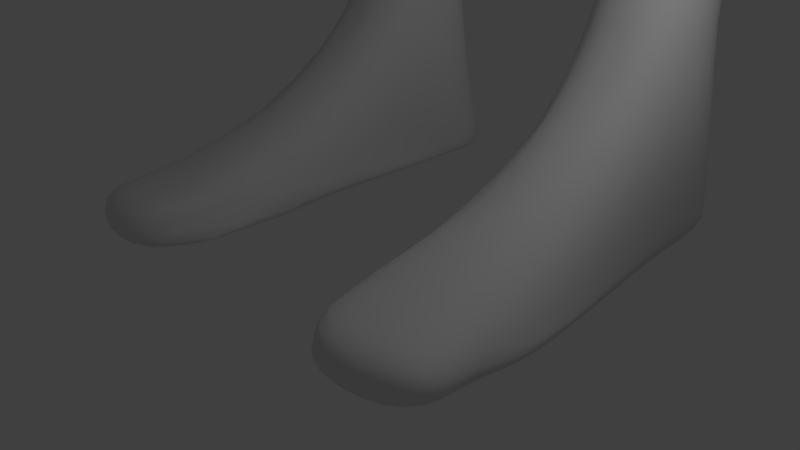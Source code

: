 # Source: Men_Boned.blend  (saved by Blender 2.78.0; exported with 4.5.12 LTS)
import bpy
from mathutils import Matrix  # noqa: F401  (used for matrix-valued properties, if any)

bpy.ops.wm.read_factory_settings(use_empty=True)
scene = bpy.context.scene
scene.name = 'Scene'

# ---- collections
col_collection_1 = bpy.data.collections.new('Collection 1'); scene.collection.children.link(col_collection_1)

# ---- materials (node trees are filled in below, after node groups)
mat_material = bpy.data.materials.new('Material')
mat_material.alpha_threshold = 0.0
mat_material.use_transparent_shadow = False
mat_material.roughness = 0.5
mat_material.line_color = (0.0, 0.0, 0.0, 1.0)

# ---- material node trees

# ---- world
world_world = bpy.data.worlds.new('World'); scene.world = world_world
world_world.color = (0.05088, 0.05088, 0.05088)
world_world.use_sun_shadow = False
world_world.sun_shadow_jitter_overblur = 0.0
world_world.cycles.sampling_method = 'MANUAL'

# ---- cameras
cam_camera = bpy.data.cameras.new('Camera')
cam_camera.clip_end = 100.0
cam_camera.lens = 35.0
cam_camera.sensor_width = 32.0
cam_camera.sensor_height = 18.0
cam_camera.ortho_scale = 7.314
cam_camera.dof.focus_distance = 0.0
cam_camera.dof.aperture_fstop = 128.0

# ---- lights
light_lamp = bpy.data.lights.new('Lamp', 'POINT')
light_lamp.transmission_factor = 0.0
light_lamp.cutoff_distance = 30.0
light_lamp.energy = 100.0
light_lamp.shadow_buffer_clip_start = 1.001
light_lamp.shadow_soft_size = 0.1
light_lamp.shadow_maximum_resolution = 0.006
light_lamp.use_absolute_resolution = True

# ---- meshes
me_cube = bpy.data.meshes.new('Cube')
me_cube.from_pydata([(1.0, 1.087, -1.0), (1.0, -1.0, -2.147), (0.9563, 2.934, -3.827), (-4.101e-08, 2.784, -3.728), (1.0, 1.0, 1.0), (1.0, -1.0, 1.0), (-2.918e-08, 2.796, -5.996), (1.167, 0.5106, -1.188), (1.225, -0.1259, -1.529), (1.167, -0.5246, -1.939), (0.5246, 1.29, -1.167), (-5.527e-09, 0.6654, -1.225), (0.0, -1.248, -4.022), (1.167, 1.167, -0.5246), (1.225, 1.225, 0.0), (1.167, 1.167, 0.5246), (0.5246, -1.167, -2.57), (-5.527e-09, -1.224, -2.629), (1.167, -1.167, -1.296), (1.225, -1.225, -0.3045), (1.167, -1.167, 0.5043), (2.523, 2.72, -4.053), (3.097, 1.637, -3.667), (-4.101e-08, 2.784, -3.728), (0.9077, 2.834, -3.719), (2.556, 1.689, -3.575), (1.954, 2.278, -3.644), (1.419, -0.08713, -3.319), (3.97, 2.802, -7.638), (1.167, 0.5246, 1.167), (1.225, -7.153e-07, 1.225), (1.167, -0.5246, 1.167), (0.5246, 1.167, 1.167), (-5.527e-09, 1.225, 1.225), (1.04, 1.942, -2.79), (0.5246, -1.167, 1.167), (-5.527e-09, -1.225, 1.225), (-1.144e-08, 1.703, -3.014), (0.2997, 2.281, -2.957), (0.492, -0.3213, -3.78), (1.322, 0.9775, -2.977), (0.6247, 1.463, 0.6725), (-5.527e-09, 1.566, 0.724), (1.218, -0.1051, -2.549), (0.6628, 1.6, 0.0), (-5.527e-09, 1.732, -2.215e-18), (1.139, 0.7591, -2.207), (0.6247, 1.463, -0.6725), (-5.527e-09, 1.566, -0.724), (4.772, 3.486, -7.13), (0.9107, 1.542, -2.02), (0.4359, -0.112, -3.199), (1.639, 2.176, -3.453), (2.325, 1.323, -3.501), (2.534, 0.08513, -3.502), (0.7278, 2.745, -3.55), (-3.509e-08, 2.784, -3.728), (0.8875, 1.774, -15.13), (0.677, -1.133, -4.346), (0.6247, -1.463, -1.771), (-5.527e-09, -1.566, -1.804), (-5.527e-09, -0.1247, -2.07), (0.6628, -1.6, -0.4089), (-5.527e-09, -1.732, -0.3383), (0.5777, -0.1259, -2.009), (0.6247, -1.463, 0.6651), (-5.527e-09, -1.566, 0.724), (3.867e-10, 1.218, -2.244), (1.463, 0.6247, -0.6725), (1.566, 0.0, -0.8268), (1.463, -0.6247, -1.143), (1.6, 0.6628, 0.0), (1.732, -4.768e-07, 0.0), (1.6, -0.6628, -0.08029), (1.463, 0.6247, 0.6725), (1.566, -4.768e-07, 0.724), (1.463, -0.6247, 0.6725), (0.6725, 0.6247, 1.463), (0.724, -4.768e-07, 1.566), (0.6725, -0.6247, 1.463), (-5.527e-09, 0.6628, 1.6), (-5.527e-09, -2.384e-07, 1.732), (-5.527e-09, -0.6628, 1.6), (0.3236, 1.818, -2.187), (-5.527e-09, 0.6654, -1.225), (0.5246, 1.29, -1.167), (0.0, -1.248, -4.022), (0.0, -1.248, -4.022), (1.225, -0.1259, -1.529), (0.5777, -0.1259, -2.009), (-5.527e-09, -0.1247, -2.07), (1.167, 0.5106, -1.188), (0.6247, -0.6725, -2.562), (-5.527e-09, -0.7239, -2.646), (1.0, 1.087, -1.0), (2.806, 1.759, -3.625), (2.167, 2.411, -3.781), (3.127, 0.4445, -4.023), (0.8631, 3.23, -4.099), (-4.101e-08, 2.784, -3.728), (3.867e-10, 1.336, -8.199), (-5.527e-09, 0.1382, -14.76), (4.504, 0.746, -7.491), (5.431, 0.5801, -6.969), (3.867e-10, 1.79, -12.18), (0.4528, 3.416, -6.035), (0.8609, -1.599, -6.018), (-5.527e-09, -1.515, -5.926), (3.647, 0.6826, -5.568), (3.564, 1.675, -6.028), (2.978, 2.631, -5.888), (-5.527e-09, 1.083, -14.76), (0.4798, 1.899, -8.199), (0.1184, -0.3271, -4.095), (2.543, 0.1791, -8.799), (2.682, 0.9272, -8.208), (2.184, 1.96, -8.199), (2.528, 0.9909, -12.23), (0.6516, 1.969, -11.83), (0.9665, -1.227, -12.46), (-5.527e-09, -1.433, -12.42), (2.367, 0.06575, -11.69), (2.487, 0.9413, -11.62), (2.021, 1.726, -11.66), (0.205, 0.1466, -14.79), (0.2122, 1.018, -14.79), (0.1801, -1.361, -14.78), (-1.735e-08, -1.361, -14.76), (2.459, 0.161, -12.23), (0.8762, -1.471, -13.35), (-1.144e-08, 1.896, -15.11), (-1.144e-08, -1.471, -13.35), (2.11, 1.9, -12.37), (2.859, 0.9941, -13.15), (3.005, 0.1376, -12.75), (2.597, 1.922, -14.31), (1.877, 2.335, -15.59), (0.5522, 0.1113, -15.59), (0.871, 1.591, -15.59), (1.108, -1.237, -15.59), (2.213, -1.664, -15.59), (3.539, 0.5606, -15.59), (3.22, -0.9194, -15.59), (2.955, 1.878, -15.65), (1.921, 1.976, -20.43), (0.9378, 0.5332, -20.43), (1.174, 1.493, -20.43), (1.35, -0.3413, -20.43), (2.17, -0.6182, -20.43), (3.153, 0.8246, -20.43), (2.917, -0.1352, -20.43), (2.741, 1.699, -20.43), (1.919, 2.426, -22.37), (0.9161, 0.8418, -22.37), (1.157, 1.896, -22.37), (1.337, -0.1183, -22.37), (2.172, -0.4223, -22.37), (3.175, 1.162, -22.37), (2.934, 0.1079, -22.37), (2.754, 2.122, -22.37), (1.868, 2.841, -24.21), (0.4655, 1.103, -24.21), (0.8028, 2.259, -24.21), (1.054, 0.04987, -24.21), (2.223, -0.2836, -24.21), (3.625, 1.454, -24.21), (3.288, 0.298, -24.21), (3.037, 2.507, -24.21), (1.868, 2.841, -24.21), (0.4655, 1.103, -24.21), (0.8028, 2.259, -24.21), (1.054, 0.04987, -24.21), (2.223, -0.2836, -24.21), (3.625, 1.454, -24.21), (3.288, 0.298, -24.21), (3.037, 2.507, -24.21), (1.992, 1.574, -27.87), (1.536, 1.009, -27.87), (1.645, 1.385, -27.87), (1.727, 0.6661, -27.87), (2.107, 0.5576, -27.87), (2.564, 1.123, -27.87), (2.454, 0.7468, -27.87), (2.372, 1.466, -27.87), (1.905, 1.55, -29.56), (1.082, 0.3412, -29.76), (1.182, 1.14, -29.59), (1.351, -0.3791, -29.76), (2.294, -0.5988, -29.79), (3.117, 0.6095, -29.66), (2.895, -0.1893, -29.73), (2.707, 1.33, -29.59), (-5.527e-09, 1.95, -7.684), (0.4798, 2.52, -7.642), (2.78, 2.195, -7.648), (3.217, 1.264, -7.617), (2.395, -0.7445, -8.789), (-5.527e-09, -1.859, -5.215), (1.231, -1.451, -8.132), (2.182, 1.957, -10.48), (6.3e-09, 1.336, -10.26), (0.4987, 1.893, -10.47), (2.664, 0.9592, -10.48), (2.092, -0.514, -10.48), (-1.144e-08, -1.576, -10.87), (1.008, -1.187, -11.17), (4.729, 2.877, -4.867), (4.25, 3.134, -3.1), (4.561, 2.075, -2.801), (4.746, 0.9997, -2.938), (5.354, 2.069, -4.973), (5.188, 1.005, -4.631), (9.011, 2.664, -13.9), (4.2, 0.8439, -5.089), (3.86, 2.946, -5.223), (3.565, 1.871, -3.304), (2.897, 2.907, -3.599), (3.638, 0.8803, -3.594), (5.346, 2.063, -4.987), (3.564, 1.675, -6.024), (3.647, 0.6826, -5.568), (3.411, 2.444, -5.702), (5.188, 1.005, -4.631), (4.685, 2.75, -4.975), (4.2, 0.8439, -5.089), (3.876, 2.901, -5.254), (5.292, 2.07, -5.013), (3.225, 1.565, -5.758), (3.635, 0.9105, -5.499), (3.459, 2.365, -5.692), (4.996, 1.117, -4.955), (4.684, 2.712, -5.107), (4.278, 0.7886, -5.179), (3.916, 2.887, -5.34), (9.248, 1.646, -13.87), (5.438, 2.152, -4.794), (3.225, 1.565, -5.759), (3.635, 0.9105, -5.499), (3.592, 2.427, -6.068), (4.996, 1.117, -4.955), (4.9, 2.818, -5.368), (4.278, 0.7886, -5.179), (4.057, 2.949, -5.605), (6.977, 2.365, -8.002), (5.006, 2.083, -9.152), (5.584, 1.893, -8.934), (5.068, 2.425, -9.025), (6.813, 1.963, -8.198), (6.477, 2.667, -8.215), (6.219, 1.618, -9.235), (5.686, 2.883, -8.628), (6.978, 2.444, -8.466), (5.397, 2.021, -9.375), (5.837, 1.536, -9.126), (5.408, 2.726, -9.306), (6.78, 1.765, -8.608), (6.598, 3.05, -8.616), (6.294, 1.468, -8.851), (5.928, 3.17, -8.974), (7.83, 2.583, -9.003), (5.362, 1.908, -10.43), (5.98, 1.043, -10.11), (5.47, 3.01, -10.27), (7.684, 1.491, -9.164), (7.217, 3.489, -9.255), (6.88, 0.8823, -9.585), (6.24, 3.666, -9.778), (8.372, 2.628, -11.68), (7.339, 2.345, -12.28), (7.595, 1.966, -12.17), (7.385, 2.807, -12.21), (8.326, 2.167, -11.75), (8.115, 3.007, -11.79), (8.004, 1.892, -11.96), (7.707, 3.081, -12.01), (8.497, 2.651, -11.91), (7.465, 2.367, -12.51), (7.721, 1.989, -12.4), (7.511, 2.829, -12.44), (8.451, 2.189, -11.98), (8.241, 3.029, -12.01), (8.13, 1.915, -12.18), (7.833, 3.103, -12.23), (8.803, 2.71, -12.37), (7.931, 2.407, -13.16), (7.971, 2.001, -12.89), (7.746, 2.901, -12.93), (8.592, 2.216, -12.44), (8.529, 3.116, -12.48), (8.409, 1.922, -12.66), (8.091, 3.195, -12.71), (9.424, 2.768, -13.67), (8.38, 2.526, -13.18), (8.656, 2.12, -13.53), (8.429, 3.02, -13.57), (9.413, 2.264, -13.72), (9.131, 3.286, -13.77), (9.162, 2.179, -13.87), (8.792, 3.23, -13.97), (8.824, 1.474, -13.17), (8.386, 1.553, -13.41), (8.781, 1.623, -13.51), (8.848, 1.768, -12.95), (9.355, 1.872, -13.7), (8.245, 3.784, -13.27), (8.683, 3.705, -13.03), (7.901, 3.491, -13.49), (8.293, 3.56, -13.59), (8.681, 3.779, -13.97), (9.025, 3.717, -13.79), (8.983, 2.749, -13.91), (8.836, 3.126, -13.95), (9.174, 3.182, -13.76), (9.399, 2.854, -13.67), (9.142, 2.281, -13.87), (9.011, 2.664, -13.9), (9.424, 2.768, -13.67), (9.396, 2.367, -13.72), (9.162, 2.179, -13.87), (9.413, 2.264, -13.72), (9.355, 1.872, -13.7), (9.248, 1.646, -13.87), (9.131, 3.286, -13.77), (8.792, 3.23, -13.97), (8.681, 3.779, -13.97), (9.025, 3.717, -13.79), (8.901, 3.133, -14.05), (9.059, 2.765, -13.99), (9.199, 3.186, -13.88), (9.421, 2.857, -13.79), (9.085, 2.676, -13.99), (9.213, 2.294, -13.96), (9.449, 2.768, -13.78), (9.435, 2.37, -13.83), (9.454, 2.259, -13.83), (9.232, 2.184, -13.96), (9.482, 1.892, -13.81), (9.311, 1.686, -13.96), (8.842, 3.246, -14.07), (9.141, 3.296, -13.9), (8.727, 3.767, -14.08), (9.046, 3.71, -13.91), (9.648, 3.31, -15.45), (9.807, 2.932, -15.46), (10.01, 3.371, -15.24), (10.26, 3.047, -15.2), (9.834, 2.8, -15.44), (9.962, 2.424, -15.39), (10.29, 2.915, -15.18), (10.23, 2.496, -15.19), (10.18, 2.379, -15.01), (9.908, 2.28, -15.19), (10.29, 2.044, -14.93), (9.973, 1.755, -15.16), (9.461, 3.331, -15.16), (9.824, 3.392, -14.94), (9.319, 3.882, -15.1), (9.678, 3.817, -14.91), (2.92, 3.139, -5.497), (1.026, -2.028, -6.015), (0.603, 3.807, -5.683), (-5.527e-09, -1.759, -5.329), (9.649, 1.683, -14.22), (9.587, 1.678, -14.1), (9.863, 1.913, -13.93), (9.931, 1.923, -14.04), (9.777, 2.316, -13.97), (9.845, 2.332, -14.09), (9.509, 2.225, -14.13), (9.569, 2.238, -14.25), (9.881, 1.727, -14.64), (9.813, 1.716, -14.52), (10.09, 1.956, -14.34), (10.17, 1.975, -14.45), (10.03, 2.368, -14.42), (10.1, 2.375, -14.53), (9.75, 2.274, -14.58), (9.82, 2.281, -14.7), (9.482, 2.723, -14.34), (9.419, 2.712, -14.22), (9.545, 2.331, -14.18), (9.607, 2.342, -14.3), (9.781, 2.411, -14.04), (9.848, 2.423, -14.16), (9.808, 2.811, -14.0), (9.877, 2.823, -14.11), (9.731, 2.764, -14.82), (9.669, 2.754, -14.7), (9.792, 2.373, -14.65), (9.854, 2.384, -14.77), (10.05, 2.459, -14.5), (10.11, 2.469, -14.62), (10.09, 2.86, -14.46), (10.15, 2.872, -14.58), (9.461, 2.834, -14.37), (9.4, 2.819, -14.25), (9.788, 2.918, -14.02), (9.857, 2.934, -14.14), (9.554, 3.244, -14.09), (9.622, 3.261, -14.21), (9.238, 3.189, -14.27), (9.3, 3.205, -14.39), (9.68, 2.884, -14.79), (9.618, 2.871, -14.67), (10.03, 2.976, -14.44), (10.1, 2.991, -14.55), (9.787, 3.301, -14.49), (9.855, 3.316, -14.6), (9.452, 3.243, -14.68), (9.516, 3.258, -14.8), (9.475, 3.33, -14.05), (9.403, 3.319, -13.94), (9.296, 3.735, -13.94), (9.367, 3.748, -14.05), (8.968, 3.794, -14.11), (9.036, 3.807, -14.23), (9.089, 3.266, -14.12), (9.156, 3.277, -14.23), (9.713, 3.366, -14.42), (9.639, 3.356, -14.31), (9.517, 3.775, -14.29), (9.589, 3.787, -14.4), (9.176, 3.836, -14.47), (9.244, 3.849, -14.59), (9.305, 3.299, -14.5), (9.372, 3.308, -14.62), (8.936, 0.5603, -13.14), (8.505, 0.5758, -12.7), (8.498, 0.6395, -13.38), (8.075, 0.6482, -12.92), (8.12, 1.044, -12.83), (8.112, 1.171, -12.83), (8.528, 1.161, -13.29), (8.543, 1.036, -13.28), (8.55, 0.972, -12.61), (8.543, 1.099, -12.6), (8.966, 1.082, -13.05), (8.981, 0.9565, -13.05), (3.669, 0.2726, -5.637), (-3.509e-08, 3.233, -5.666), (4.918, 3.431, -4.48), (5.588, 2.188, -4.569), (5.547, 0.7354, -4.262), (3.74, 3.3, -5.047), (2.88, 0.378, -4.901), (3.028, 1.982, -18.09), (1.868, 2.397, -18.1), (0.8214, 1.679, -18.09), (0.5042, 0.3049, -18.1), (1.064, -0.9551, -18.12), (2.223, -1.368, -18.13), (3.268, -0.6537, -18.11), (3.587, 0.7194, -18.1), (1.328, -3.335, -30.91), (2.115, -3.574, -30.87), (2.948, -3.133, -30.96), (0.8272, -3.636, -31.43), (2.185, -3.662, -31.56), (3.125, -3.313, -31.51), (0.9485, -2.767, -31.51), (2.185, -2.993, -31.56), (3.262, -2.636, -31.54), (1.233, 1.804, -31.54), (2.034, 1.804, -31.57), (2.758, 1.804, -31.54), (2.835, 0.7258, -31.54), (2.112, 0.521, -31.57), (1.31, 0.6309, -31.54), (2.848, -0.0184, -31.54), (2.125, -0.1576, -31.57), (1.233, -0.02794, -31.54), (2.171, -4.504, -30.89), (1.315, -4.24, -30.81), (3.173, -4.098, -30.87), (2.189, -4.518, -31.57), (1.253, -4.285, -31.42), (3.211, -4.108, -31.54), (0.8171, -2.119, -5.291), (2.921, 3.226, -5.285), (-4.101e-08, 3.362, -5.454), (4.899, 3.522, -4.283), (2.914, 0.3068, -4.682), (5.612, 2.218, -4.281), (3.48, 0.1248, -5.172), (2.889, 3.4, -4.865), (0.6389, 3.922, -5.46), (3.856, 1.652, -7.812), (5.56, 0.6822, -4.05), (2.745, 1.84, -21.08), (2.75, 1.981, -21.73), (1.919, 2.191, -21.73), (1.92, 2.125, -21.61), (1.169, 1.627, -21.08), (1.163, 1.761, -21.73), (0.9233, 0.739, -21.73), (0.9305, 0.6361, -21.08), (1.408, -0.5591, -21.82), (1.413, -0.5905, -21.18), (2.239, -0.8541, -21.82), (2.238, -0.8764, -21.18), (2.989, -0.4206, -21.17), (2.995, -0.3396, -21.82), (3.167, 1.049, -21.73), (3.16, 0.937, -21.08), (0.789, 2.575, -14.76), (0.4934, 2.666, -12.3), (0.1454, 2.761, -12.3), (0.1454, 2.663, -14.76), (2.193, 2.704, -14.31), (1.726, 2.702, -12.32), (0.1982, -1.913, -5.393), (-5.527e-09, 0.0476, -4.028), (0.8961, -1.414, -9.528), (3.867e-10, -1.866, -5.289), (1.008, -1.245, -10.51), (2.395, -0.7463, -8.789), (1.231, -1.451, -8.132), (1.731, -0.8503, -10.33), (-5.527e-09, -1.747, -9.212), (3.867e-10, 0.1001, -3.87), (0.184, -0.1978, -3.928), (3.867e-10, 0.1329, -3.615), (0.04155, -0.7349, -4.502), (0.1577, 0.01994, -3.625), (-5.527e-09, 0.1685, -2.11), (3.867e-10, 0.0476, -4.028), (0.1301, 0.1125, -2.049), (-5.527e-09, -1.862, -5.305), (-5.527e-09, -1.816, -5.294), (0.1966, -1.798, -5.57), (5.776, 3.312, -6.598), (6.254, 1.17, -6.522), (6.529, 2.385, -6.278), (0.968, -1.484, -13.53), (3.068, 0.07098, -12.99), (2.634, 1.801, -14.67), (0.9555, 1.812, -15.18), (0.2438, -1.352, -14.85), (3.044, 0.9058, -13.74), (0.2288, 0.1442, -14.85), (0.2574, 1.057, -14.85), (2.751, 1.745, -31.3), (2.018, 1.772, -31.32), (1.227, 1.721, -31.3), (3.143, -2.863, -31.39), (1.267, 0.595, -31.31), (1.635, -0.07145, -31.35), (2.87, 0.7114, -31.31), (2.855, -0.03454, -31.32), (-1.735e-08, -1.361, -14.76), (-1.144e-08, -1.471, -13.35)], [(12, 86), (87, 12)], [(360, 358, 110, 105), (439, 360, 105, 6), (76, 31, 5, 20), (193, 194, 116, 112), (114, 196, 515, 512), (192, 193, 112, 100), (194, 195, 115, 116), (3, 2, 98, 99), (239, 241, 103, 531), (4, 15, 41, 32), (32, 41, 42, 33), (438, 359, 106, 108), (15, 14, 44, 41), (41, 44, 45, 42), (359, 361, 107, 106), (14, 13, 47, 44), (44, 47, 48, 45), (108, 109, 219, 220), (13, 0, 10, 47), (47, 10, 11, 48), (110, 214, 225, 221), (24, 26, 96, 2), (2, 96, 21, 98), (477, 483, 97, 58), (96, 95, 22, 21), (52, 53, 25, 26), (97, 22, 95, 25, 53, 54, 58), (26, 25, 95, 96), (236, 238, 28, 486), (23, 24, 2, 3), (43, 51, 39, 27), (50, 46, 40, 34), (67, 83, 38, 37), (83, 50, 34, 38), (359, 477, 510, 529), (46, 43, 27, 40), (1, 18, 59, 16), (16, 59, 60, 17), (88, 64, 51, 43), (18, 19, 62, 59), (59, 62, 63, 60), (94, 91, 46, 50), (19, 20, 65, 62), (62, 65, 66, 63), (84, 85, 83, 67), (20, 5, 35, 65), (65, 35, 36, 66), (85, 94, 50, 83), (9, 70, 18, 1), (70, 73, 19, 18), (73, 76, 20, 19), (0, 13, 68, 7), (7, 68, 69, 8), (8, 69, 70, 9), (13, 14, 71, 68), (68, 71, 72, 69), (69, 72, 73, 70), (14, 15, 74, 71), (71, 74, 75, 72), (72, 75, 76, 73), (15, 4, 29, 74), (74, 29, 30, 75), (75, 30, 31, 76), (31, 79, 35, 5), (79, 82, 36, 35), (235, 239, 531, 532), (4, 32, 77, 29), (29, 77, 78, 30), (30, 78, 79, 31), (32, 33, 80, 77), (77, 80, 81, 78), (78, 81, 82, 79), (91, 88, 43, 46), (27, 39, 58, 54), (34, 40, 53, 52), (238, 242, 49, 28), (55, 52, 26, 24), (56, 55, 24, 23), (10, 0, 94, 85), (89, 90, 61, 64), (7, 8, 88, 91), (8, 89, 64, 88), (37, 38, 55, 56), (0, 7, 91, 94), (11, 10, 85, 84), (38, 34, 52, 55), (8, 9, 92, 89), (89, 92, 93, 90), (361, 359, 529, 528), (9, 1, 16, 92), (92, 16, 17, 93), (40, 27, 54, 53), (205, 204, 120, 119), (200, 201, 118, 104), (199, 202, 122, 123), (202, 203, 121, 122), (196, 198, 516, 515), (195, 196, 114, 115), (57, 130, 507, 504), (129, 134, 128, 119), (117, 128, 134, 133), (132, 117, 133, 135), (201, 199, 123, 118), (203, 205, 119, 121), (125, 124, 101, 111), (124, 126, 127, 101), (130, 57, 125, 111), (129, 131, 127, 126), (119, 120, 131, 129), (135, 57, 504, 508), (122, 121, 128, 117), (123, 122, 117, 132), (534, 533, 140, 142), (536, 535, 143, 136), (533, 537, 139, 140), (535, 538, 141, 143), (538, 534, 142, 141), (537, 539, 137, 139), (540, 536, 136, 138), (539, 540, 138, 137), (446, 445, 151, 144), (448, 447, 146, 145), (449, 448, 145, 147), (447, 446, 144, 146), (450, 449, 147, 148), (452, 451, 150, 149), (451, 450, 148, 150), (445, 452, 149, 151), (490, 489, 159, 152), (494, 493, 154, 153), (496, 494, 153, 155), (493, 490, 152, 154), (498, 496, 155, 156), (502, 501, 158, 157), (501, 498, 156, 158), (489, 502, 157, 159), (152, 159, 167, 160), (153, 154, 162, 161), (155, 153, 161, 163), (154, 152, 160, 162), (156, 155, 163, 164), (157, 158, 166, 165), (158, 156, 164, 166), (159, 157, 165, 167), (160, 167, 175, 168), (161, 162, 170, 169), (163, 161, 169, 171), (162, 160, 168, 170), (164, 163, 171, 172), (165, 166, 174, 173), (166, 164, 172, 174), (167, 165, 173, 175), (168, 175, 183, 176), (169, 170, 178, 177), (171, 169, 177, 179), (170, 168, 176, 178), (172, 171, 179, 180), (173, 174, 182, 181), (174, 172, 180, 182), (175, 173, 181, 183), (176, 183, 191, 184), (177, 178, 186, 185), (179, 177, 185, 187), (178, 176, 184, 186), (180, 179, 187, 188), (181, 182, 190, 189), (182, 180, 188, 190), (183, 181, 189, 191), (109, 108, 196, 195), (108, 106, 198, 196), (110, 109, 195, 194), (6, 105, 193, 192), (106, 107, 197, 198), (105, 110, 194, 193), (205, 203, 517, 514), (112, 116, 199, 201), (115, 114, 203, 202), (116, 115, 202, 199), (100, 112, 201, 200), (198, 197, 513, 516), (441, 442, 211, 210), (440, 441, 210, 206), (216, 215, 208, 207), (215, 217, 209, 208), (444, 213, 211, 442), (484, 216, 207, 480), (478, 21, 216, 484), (438, 108, 213, 444), (22, 97, 217, 215), (21, 22, 215, 216), (210, 211, 222, 218), (211, 213, 224, 222), (225, 223, 231, 233), (220, 219, 227, 228), (224, 220, 228, 232), (221, 225, 233, 229), (206, 210, 218, 223), (213, 108, 220, 224), (109, 110, 221, 219), (214, 206, 223, 225), (233, 231, 240, 242), (228, 227, 236, 237), (232, 228, 237, 241), (229, 233, 242, 238), (219, 221, 229, 227), (218, 222, 230, 226), (222, 224, 232, 230), (223, 218, 226, 231), (49, 530, 248, 250), (102, 486, 244, 245), (103, 102, 245, 249), (28, 49, 250, 246), (227, 229, 238, 236), (226, 230, 239, 235), (230, 232, 241, 239), (231, 226, 235, 240), (250, 248, 256, 258), (245, 244, 252, 253), (249, 245, 253, 257), (246, 250, 258, 254), (486, 28, 246, 244), (532, 531, 247, 243), (531, 103, 249, 247), (530, 532, 243, 248), (258, 256, 264, 266), (253, 252, 260, 261), (257, 253, 261, 265), (254, 258, 266, 262), (244, 246, 254, 252), (243, 247, 255, 251), (247, 249, 257, 255), (248, 243, 251, 256), (266, 264, 272, 274), (261, 260, 268, 269), (265, 261, 269, 273), (262, 266, 274, 270), (252, 254, 262, 260), (251, 255, 263, 259), (255, 257, 265, 263), (256, 251, 259, 264), (274, 272, 280, 282), (269, 268, 276, 277), (273, 269, 277, 281), (270, 274, 282, 278), (260, 262, 270, 268), (259, 263, 271, 267), (263, 265, 273, 271), (264, 259, 267, 272), (282, 280, 288, 290), (277, 276, 284, 285), (281, 277, 285, 289), (278, 282, 290, 286), (268, 270, 278, 276), (267, 271, 279, 275), (271, 273, 281, 279), (272, 267, 275, 280), (298, 294, 307, 308), (285, 284, 292, 293), (293, 297, 234, 301), (288, 296, 309, 305), (276, 278, 286, 284), (275, 279, 287, 283), (279, 281, 289, 287), (280, 275, 283, 288), (402, 409, 342, 343), (386, 393, 348, 346), (293, 292, 212, 297), (292, 294, 298, 212), (284, 286, 294, 292), (283, 287, 295, 291), (434, 430, 429, 427), (288, 283, 291, 296), (299, 300, 301, 234), (302, 299, 234, 303), (295, 287, 302, 303), (285, 293, 301, 300), (418, 425, 354, 355), (287, 289, 299, 302), (304, 305, 309, 308), (306, 304, 308, 307), (286, 290, 304, 306), (294, 286, 306, 307), (290, 288, 305, 304), (370, 377, 351, 353), (314, 315, 330, 331), (298, 311, 310, 212), (296, 312, 311, 298), (291, 313, 312, 296), (212, 310, 313, 291), (312, 313, 329, 328), (212, 315, 314, 297), (291, 316, 315, 212), (295, 317, 316, 291), (297, 314, 317, 295), (323, 324, 340, 338), (295, 319, 318, 297), (303, 320, 319, 295), (234, 321, 320, 303), (297, 318, 321, 234), (321, 318, 335, 337), (298, 323, 322, 296), (308, 324, 323, 298), (309, 325, 324, 308), (296, 322, 325, 309), (320, 321, 337, 336), (311, 312, 328, 326), (322, 323, 338, 339), (317, 314, 331, 333), (319, 320, 336, 334), (310, 311, 326, 327), (325, 322, 339, 341), (316, 317, 333, 332), (318, 319, 334, 335), (324, 325, 341, 340), (313, 310, 327, 329), (315, 316, 332, 330), (355, 354, 356, 357), (351, 350, 352, 353), (347, 346, 348, 349), (343, 342, 344, 345), (377, 375, 350, 351), (425, 423, 356, 354), (409, 407, 344, 342), (330, 332, 384, 379), (393, 391, 349, 348), (339, 338, 416, 411), (327, 326, 400, 395), (423, 421, 357, 356), (375, 373, 352, 350), (407, 405, 345, 344), (391, 389, 347, 349), (362, 369, 376, 371), (373, 370, 353, 352), (369, 367, 374, 376), (365, 362, 371, 372), (336, 337, 363, 364), (335, 334, 366, 368), (334, 336, 364, 366), (367, 365, 372, 374), (378, 385, 392, 387), (389, 386, 346, 347), (385, 383, 390, 392), (381, 378, 387, 388), (331, 330, 379, 380), (332, 333, 382, 384), (333, 331, 380, 382), (383, 381, 388, 390), (394, 401, 408, 403), (405, 402, 343, 345), (401, 399, 406, 408), (397, 394, 403, 404), (329, 327, 395, 396), (326, 328, 398, 400), (328, 329, 396, 398), (399, 397, 404, 406), (410, 417, 424, 419), (421, 418, 355, 357), (417, 415, 422, 424), (413, 410, 419, 420), (341, 339, 411, 412), (338, 340, 414, 416), (340, 341, 412, 414), (415, 413, 420, 422), (285, 300, 432, 431), (299, 289, 435, 436), (437, 434, 427, 426), (369, 362, 363, 368), (367, 369, 368, 366), (365, 367, 366, 364), (362, 365, 364, 363), (377, 370, 371, 376), (375, 377, 376, 374), (373, 375, 374, 372), (370, 373, 372, 371), (385, 378, 379, 384), (383, 385, 384, 382), (381, 383, 382, 380), (378, 381, 380, 379), (393, 386, 387, 392), (391, 393, 392, 390), (389, 391, 390, 388), (386, 389, 388, 387), (401, 394, 395, 400), (399, 401, 400, 398), (397, 399, 398, 396), (394, 397, 396, 395), (409, 402, 403, 408), (407, 409, 408, 406), (405, 407, 406, 404), (402, 405, 404, 403), (417, 410, 411, 416), (415, 417, 416, 414), (413, 415, 414, 412), (410, 413, 412, 411), (425, 418, 419, 424), (423, 425, 424, 422), (421, 423, 422, 420), (418, 421, 420, 419), (337, 335, 368, 363), (289, 285, 431, 435), (483, 438, 444, 481), (300, 299, 436, 432), (429, 428, 426, 427), (433, 437, 426, 428), (431, 432, 433, 430), (435, 431, 430, 434), (437, 433, 432, 436), (436, 435, 434, 437), (430, 433, 428, 429), (110, 358, 443, 214), (214, 443, 440, 206), (481, 444, 442, 487), (480, 482, 441, 440), (482, 487, 442, 441), (58, 39, 520, 522), (483, 477, 359, 438), (479, 485, 360, 439), (485, 478, 358, 360), (143, 141, 452, 445), (142, 140, 450, 451), (141, 142, 451, 452), (140, 139, 449, 450), (138, 136, 446, 447), (139, 137, 448, 449), (137, 138, 447, 448), (136, 143, 445, 446), (188, 187, 453, 454, 455, 190), (456, 457, 474, 475), (458, 457, 460, 461), (457, 456, 459, 460), (465, 466, 463, 464), (466, 467, 462, 463), (541, 464, 463, 542), (542, 463, 462, 543), (469, 470, 467, 466), (468, 469, 466, 465), (461, 460, 469, 468), (460, 459, 470, 469), (458, 461, 544, 455), (543, 462, 467, 545), (545, 467, 470, 546), (547, 465, 464, 541), (548, 468, 465, 547), (548, 190, 455, 544), (473, 471, 474, 476), (471, 472, 475, 474), (455, 454, 471, 473), (457, 458, 476, 474), (458, 455, 473, 476), (454, 453, 472, 471), (98, 21, 478, 485), (99, 98, 485, 479), (240, 235, 532, 530), (241, 237, 102, 103), (208, 209, 487, 482), (207, 208, 482, 480), (217, 481, 487, 209), (97, 483, 481, 217), (358, 478, 484, 443), (443, 484, 480, 440), (151, 149, 503, 488), (488, 503, 502, 489), (150, 148, 499, 500), (500, 499, 498, 501), (149, 150, 500, 503), (503, 500, 501, 502), (148, 147, 497, 499), (499, 497, 496, 498), (146, 144, 491, 492), (492, 491, 490, 493), (147, 145, 495, 497), (497, 495, 494, 496), (145, 146, 492, 495), (495, 492, 493, 494), (144, 151, 488, 491), (491, 488, 489, 490), (505, 509, 508, 504), (506, 505, 504, 507), (118, 132, 509, 505), (130, 104, 506, 507), (104, 118, 505, 506), (132, 135, 508, 509), (204, 205, 514, 518), (203, 114, 512, 517), (520, 519, 525, 522), (523, 521, 519, 520), (526, 524, 521, 523), (510, 527, 528, 529), (113, 511, 527, 510), (39, 51, 523, 520), (51, 64, 526, 523), (64, 61, 524, 526), (522, 510, 477, 58), (237, 236, 486, 102), (242, 240, 530, 49), (124, 125, 540, 539), (125, 57, 536, 540), (126, 124, 539, 537), (133, 134, 534, 538), (135, 133, 538, 535), (129, 126, 537, 533), (57, 135, 535, 536), (134, 129, 533, 534), (468, 548, 544, 461), (190, 548, 547, 189), (189, 547, 541, 191), (185, 545, 546, 187), (186, 543, 545, 185), (184, 542, 543, 186), (191, 541, 542, 184), (512, 515, 516, 513, 518, 514, 517), (119, 128, 121), (123, 132, 118), (127, 131, 550, 549), (456, 475, 472, 453, 187, 546, 470, 459)])
me_cube.polygons.foreach_set('use_smooth', [True] * 515)
me_cube.materials.append(mat_material)
me_cube.use_remesh_preserve_volume = False
me_cube.use_remesh_preserve_attributes = False
me_cube.use_mirror_vertex_groups = False
me_cube.update()
arm_armature = bpy.data.armatures.new('Armature')  # bones are not reproduced

# ---- objects
ob_armature = bpy.data.objects.new('Armature', arm_armature)
ob_cube = bpy.data.objects.new('Cube', me_cube)
ob_lamp = bpy.data.objects.new('Lamp', light_lamp)
ob_camera = bpy.data.objects.new('Camera', cam_camera)

# ---- transforms, parenting, visibility, modifiers, constraints
ob_armature.location = (-0.006368, 2.364, 17.19)
ob_armature.scale = (3.175, 3.175, 3.175)
ob_armature.show_in_front = True
ob_armature.lineart.crease_threshold = 0.0
ob_cube.parent = ob_armature
ob_cube.matrix_parent_inverse = Matrix(((0.315, 0.0, 0.0, 0.002006), (0.0, 0.315, 0.0, -0.7445), (0.0, 0.0, 0.315, -5.397), (0.0, 0.0, 0.0, 1.0)))
ob_cube.location = (-0.07376, 1.979, 31.6)
ob_cube.lock_rotations_4d = False
ob_cube.empty_display_type = 'ARROWS'
ob_cube.lineart.crease_threshold = 0.0
_vg = ob_cube.vertex_groups.new(name='hips')
for _i, _w in zip([57, 101, 104, 111, 117, 118, 119, 120, 121, 122, 123, 124, 125, 126, 127, 128, 129, 130, 131, 132, 133, 134, 135, 136, 137, 138, 139, 140, 199, 200, 201, 202, 203, 204, 205, 504, 505, 506, 507, 508, 509, 514, 517, 533, 534, 535, 536, 537, 538, 539, 540, 549, 550], [0.5045, 0.8373, 0.6775, 0.761, 0.1427, 0.4489, 0.5656, 0.6016, 0.1363, 0.1197, 0.2051, 0.8185, 0.741, 0.4838, 0.5233, 0.1341, 0.5347, 0.7119, 0.6152, 0.3794, 0.08058, 0.08146, 0.1372, 0.05991, 0.1292, 0.1377, 0.07517, 0.02469, 0.06562, 0.04902, 0.07785, 0.04896, 0.0395, 0.1808, 0.1838, 0.5927, 0.6172, 0.6905, 0.6868, 0.3021, 0.3968, 0.06756, 0.03019, 0.215, 0.03246, 0.07543, 0.3304, 0.3451, 0.02608, 0.7308, 0.6349, 0.541, 0.5952]): _vg.add([_i], _w, 'REPLACE')
_vg = ob_cube.vertex_groups.new(name='spine')
for _i, _w in zip([100, 104, 112, 114, 115, 116, 117, 118, 119, 120, 121, 122, 123, 126, 127, 128, 129, 131, 132, 133, 134, 135, 192, 193, 194, 195, 196, 198, 199, 200, 201, 202, 203, 204, 205, 504, 505, 506, 507, 508, 509, 512, 514, 515, 516, 517, 518, 533, 534, 549, 550], [0.1552, 0.2171, 0.1414, 0.2248, 0.1645, 0.1552, 0.2507, 0.4353, 0.2097, 0.2032, 0.5157, 0.5452, 0.5495, 0.002081, 0.007721, 0.2526, 0.06846, 0.08004, 0.2324, 0.08079, 0.1081, 0.0235, 0.05774, 0.0515, 0.05961, 0.06893, 0.1007, 0.05043, 0.6583, 0.7538, 0.7234, 0.6347, 0.6536, 0.6407, 0.6284, 0.02905, 0.1655, 0.1351, 0.03809, 0.05829, 0.1533, 0.2496, 0.5863, 0.1617, 0.07462, 0.4938, 0.194, 0.003052, 0.008401, 0.03015, 0.06983]): _vg.add([_i], _w, 'REPLACE')
_vg = ob_cube.vertex_groups.new(name='chest')
for _i, _w in zip([6, 25, 27, 34, 39, 40, 43, 46, 51, 53, 54, 58, 61, 64, 88, 89, 90, 92, 93, 97, 100, 105, 106, 107, 108, 109, 110, 112, 113, 114, 115, 116, 117, 118, 119, 120, 121, 122, 123, 128, 132, 192, 193, 194, 195, 196, 197, 198, 199, 200, 201, 202, 203, 204, 205, 213, 217, 219, 220, 221, 224, 227, 228, 229, 232, 236, 237, 358, 359, 360, 361, 438, 439, 444, 477, 479, 481, 483, 485, 510, 511, 512, 513, 514, 515, 516, 517, 518, 519, 520, 521, 522, 523, 524, 525, 526, 527, 528, 529], [0.2214, 0.04535, 0.4741, 0.005311, 0.6214, 0.1183, 0.1445, 0.02624, 0.2394, 0.1245, 0.4232, 0.7264, 0.03626, 0.05516, 0.008619, 0.03427, 0.02671, 0.005788, 0.00437, 0.1576, 0.7646, 0.1671, 0.83, 0.8722, 0.201, 0.1969, 0.09205, 0.7535, 0.8382, 0.6771, 0.6675, 0.6791, 0.01566, 0.012, 0.0129, 0.01994, 0.07403, 0.07503, 0.06212, 0.02167, 0.0002064, 0.7116, 0.6692, 0.5749, 0.583, 0.7741, 0.8751, 0.8778, 0.1878, 0.1634, 0.1534, 0.2085, 0.2183, 0.1177, 0.1157, 0.0534, 0.0268, 0.1167, 0.1015, 0.03932, 0.03453, 0.08481, 0.08609, 0.03555, 0.0293, 0.0265, 0.03065, 0.02034, 0.8508, 0.07486, 0.8646, 0.248, 0.09766, 0.09943, 0.8114, 0.04991, 0.09464, 0.244, 0.03327, 0.8411, 0.8379, 0.6888, 0.8881, 0.3097, 0.7701, 0.8666, 0.4274, 0.7628, 0.6031, 0.6725, 0.3228, 0.7942, 0.3118, 0.05339, 0.6799, 0.07041, 0.8434, 0.858, 0.858]): _vg.add([_i], _w, 'REPLACE')
_vg = ob_cube.vertex_groups.new(name='neck')
for _i, _w in zip([0, 1, 2, 3, 4, 7, 8, 9, 10, 11, 12, 13, 14, 15, 16, 17, 18, 19, 22, 23, 24, 25, 26, 27, 29, 30, 32, 33, 34, 37, 38, 39, 40, 41, 42, 43, 44, 45, 46, 47, 48, 50, 51, 52, 53, 54, 55, 56, 58, 59, 60, 61, 62, 63, 64, 67, 68, 69, 70, 71, 72, 73, 74, 75, 76, 77, 80, 83, 84, 85, 86, 87, 88, 89, 90, 91, 92, 93, 94, 95, 96, 97, 98, 99, 107, 113, 197, 359, 361, 477, 483, 510, 511, 519, 520, 521, 522, 523, 524, 525, 526, 527, 528, 529], [0.4918, 0.3363, 0.0683, 0.1339, 0.05683, 0.4918, 0.4298, 0.3385, 0.4572, 0.3458, 1.0, 0.2811, 0.1461, 0.08449, 0.3401, 0.3325, 0.1649, 0.06147, 0.01113, 0.1411, 0.1051, 0.09273, 0.08911, 0.3291, 0.02799, 0.00106, 0.05503, 0.05745, 0.6639, 0.7298, 0.6681, 0.2858, 0.626, 0.09391, 0.1012, 0.6888, 0.1769, 0.1889, 0.8112, 0.3785, 0.3689, 0.8486, 0.6711, 0.2034, 0.1858, 0.1912, 0.1992, 0.2134, 0.1208, 0.1828, 0.1835, 0.6674, 0.05725, 0.0554, 0.6561, 0.9088, 0.2382, 0.1995, 0.1774, 0.1144, 0.08612, 0.06905, 0.06163, 0.03583, 0.01327, 0.01339, 0.01241, 0.8708, 0.8414, 0.7328, 1.0, 1.0, 0.5923, 0.5494, 0.5752, 0.6552, 0.4023, 0.4162, 0.6793, 0.05655, 0.03742, 0.06309, 0.001664, 0.07216, 0.01487, 0.06398, 0.0105, 0.01781, 0.0295, 0.0514, 0.009252, 0.06296, 0.06412, 0.34, 0.2622, 0.6238, 0.117, 0.6284, 0.7802, 0.2575, 0.7792, 0.06184, 0.04302, 0.03559]): _vg.add([_i], _w, 'REPLACE')
_vg = ob_cube.vertex_groups.new(name='head')
for _i, _w in zip([0, 1, 4, 5, 7, 8, 9, 10, 11, 13, 14, 15, 16, 17, 18, 19, 20, 27, 29, 30, 31, 32, 33, 35, 36, 40, 41, 42, 43, 44, 45, 46, 47, 48, 50, 51, 59, 60, 61, 62, 63, 64, 65, 66, 67, 68, 69, 70, 71, 72, 73, 74, 75, 76, 77, 78, 79, 80, 81, 82, 83, 84, 85, 88, 89, 90, 91, 92, 93, 94, 524, 526], [0.4998, 0.6431, 0.9423, 0.9849, 0.498, 0.5399, 0.6376, 0.5344, 0.651, 0.7146, 0.8516, 0.9142, 0.6338, 0.6416, 0.8245, 0.935, 0.9738, 0.02087, 0.9603, 0.9738, 0.9819, 0.9443, 0.9419, 0.9933, 0.9969, 0.01007, 0.905, 0.8978, 0.111, 0.8213, 0.8095, 0.09366, 0.618, 0.6289, 0.07137, 0.04665, 0.8048, 0.8034, 0.2795, 0.9391, 0.9409, 0.2749, 0.9827, 0.985, 0.03421, 0.7565, 0.7923, 0.8118, 0.8831, 0.911, 0.9277, 0.9371, 0.9558, 0.9671, 0.9678, 0.9823, 0.991, 0.9684, 0.9842, 0.9942, 0.04438, 0.1535, 0.2502, 0.3606, 0.3968, 0.3772, 0.3259, 0.5625, 0.5497, 0.3041, 0.1554, 0.1371]): _vg.add([_i], _w, 'REPLACE')
_vg = ob_cube.vertex_groups.new(name='shoulder.L')
for _i, _w in zip([2, 3, 6, 21, 22, 23, 24, 25, 26, 27, 34, 37, 38, 39, 40, 43, 46, 50, 51, 52, 53, 54, 55, 56, 58, 67, 83, 95, 96, 97, 98, 99, 100, 105, 106, 107, 108, 109, 110, 112, 113, 114, 115, 116, 192, 193, 194, 195, 196, 197, 198, 199, 206, 207, 208, 209, 210, 211, 213, 214, 215, 216, 217, 218, 219, 220, 221, 222, 223, 224, 225, 226, 227, 228, 229, 230, 231, 232, 233, 235, 236, 237, 238, 239, 240, 241, 242, 358, 359, 360, 361, 438, 439, 440, 441, 442, 443, 444, 477, 478, 479, 480, 481, 482, 483, 484, 485, 487, 510, 511, 513, 515, 516, 519, 520, 521, 522, 523, 525, 527, 528, 529], [0.9208, 0.8515, 0.7432, 0.974, 0.8957, 0.8443, 0.8827, 0.8323, 0.8863, 0.15, 0.2854, 0.2466, 0.3055, 0.07111, 0.2188, 0.05235, 0.05537, 0.06577, 0.02554, 0.7608, 0.661, 0.3414, 0.7856, 0.7719, 0.1279, 0.0419, 0.07518, 0.8902, 0.9388, 0.701, 0.9608, 0.9105, 0.05809, 0.7974, 0.1051, 0.07316, 0.5735, 0.512, 0.7623, 0.07697, 0.07607, 0.03762, 0.09885, 0.1121, 0.2125, 0.2556, 0.2919, 0.2294, 0.08048, 0.07308, 0.03986, 0.0007662, 0.4272, 0.5791, 0.5343, 0.5753, 0.2544, 0.4505, 0.5091, 0.5613, 0.8466, 0.9114, 0.7974, 0.1997, 0.4085, 0.4046, 0.4829, 0.3999, 0.246, 0.4358, 0.3835, 0.1748, 0.322, 0.352, 0.4047, 0.303, 0.1535, 0.3854, 0.2586, 0.07631, 0.1635, 0.1864, 0.1197, 0.143, 0.02022, 0.1877, 0.05865, 0.897, 0.08372, 0.9027, 0.07338, 0.592, 0.8746, 0.5652, 0.2499, 0.5184, 0.765, 0.647, 0.1061, 0.9409, 0.9189, 0.5395, 0.7149, 0.2729, 0.6171, 0.8968, 0.9383, 0.5216, 0.07461, 0.07622, 0.06288, 0.01422, 0.01695, 0.0284, 0.04629, 0.01158, 0.07082, 0.01436, 0.04183, 0.07369, 0.07341, 0.07543]): _vg.add([_i], _w, 'REPLACE')
_vg = ob_cube.vertex_groups.new(name='upper_arm.L')
for _i, _w in zip([22, 28, 49, 54, 95, 97, 102, 103, 108, 109, 110, 115, 116, 194, 195, 206, 207, 208, 209, 210, 211, 213, 214, 215, 216, 217, 218, 219, 220, 221, 222, 223, 224, 225, 226, 227, 228, 229, 230, 231, 232, 233, 235, 236, 237, 238, 239, 240, 241, 242, 243, 244, 245, 246, 247, 248, 249, 250, 358, 438, 440, 441, 442, 443, 444, 478, 480, 481, 482, 483, 484, 486, 487, 530, 531, 532], [0.05071, 0.8721, 0.9114, 0.003069, 0.007641, 0.07026, 0.8656, 0.8752, 0.1937, 0.2598, 0.1326, 0.02411, 0.0007755, 0.06127, 0.1026, 0.5696, 0.4186, 0.4599, 0.4096, 0.7381, 0.5349, 0.4206, 0.4286, 0.1327, 0.08239, 0.1459, 0.7916, 0.4509, 0.471, 0.4617, 0.5839, 0.7504, 0.5063, 0.6063, 0.8161, 0.571, 0.5402, 0.5407, 0.6774, 0.8426, 0.5592, 0.7311, 0.9097, 0.7763, 0.7527, 0.8471, 0.835, 0.9568, 0.7726, 0.9301, 0.09422, 0.1027, 0.07098, 0.09976, 0.07822, 0.06433, 0.03446, 0.07031, 0.06156, 0.1257, 0.4327, 0.7446, 0.4668, 0.2282, 0.2295, 0.02281, 0.459, 0.1617, 0.7227, 0.09787, 0.09611, 0.858, 0.4653, 0.9195, 0.8862, 0.8973]): _vg.add([_i], _w, 'REPLACE')
_vg = ob_cube.vertex_groups.new(name='Bone.007')
for _i, _w in zip([28, 102, 103, 243, 244, 245, 246, 247, 249, 250, 252, 253, 254, 255, 257, 260, 261, 486], [0.06311, 0.07666, 0.06055, 0.01524, 0.6839, 0.7535, 0.5909, 0.1129, 0.6725, 0.08183, 0.1781, 0.1932, 0.1268, 0.0509, 0.1788, 0.003072, 0.005853, 0.08216]): _vg.add([_i], _w, 'REPLACE')
_vg = ob_cube.vertex_groups.new(name='forearm.L')
for _i, _w in zip([28, 49, 102, 103, 243, 244, 245, 246, 247, 248, 249, 250, 251, 252, 253, 254, 255, 256, 257, 258, 259, 260, 261, 262, 263, 264, 265, 266, 267, 268, 269, 270, 271, 272, 273, 274, 275, 276, 277, 278, 279, 280, 281, 282, 290, 486, 530, 531, 532], [0.04768, 0.06601, 0.007364, 0.03165, 0.872, 0.2104, 0.1732, 0.3071, 0.8073, 0.9208, 0.2839, 0.847, 0.9694, 0.7968, 0.7878, 0.8497, 0.9326, 0.9805, 0.8073, 0.9612, 0.9907, 0.9629, 0.9629, 0.9716, 0.9841, 0.9916, 0.9688, 0.9864, 0.933, 0.9117, 0.9174, 0.9111, 0.9334, 0.926, 0.9271, 0.917, 0.09669, 0.1327, 0.121, 0.1486, 0.0889, 0.1179, 0.1015, 0.1411, 0.00222, 0.01804, 0.07242, 0.08316, 0.08814]): _vg.add([_i], _w, 'REPLACE')
_vg = ob_cube.vertex_groups.new(name='hand.L')
for _i, _w in zip([267, 268, 269, 270, 271, 272, 273, 274, 275, 276, 277, 278, 279, 280, 281, 282, 283, 284, 285, 286, 287, 288, 289, 290, 292, 302, 306], [0.06304, 0.07639, 0.07031, 0.07504, 0.06231, 0.06549, 0.06306, 0.06978, 0.8693, 0.7788, 0.754, 0.7215, 0.8761, 0.7822, 0.7749, 0.7118, 0.8149, 0.6218, 0.0589, 0.2085, 0.7892, 0.09806, 0.05314, 0.1647, 0.03744, 0.09269, 0.03257]): _vg.add([_i], _w, 'REPLACE')
_vg = ob_cube.vertex_groups.new(name='palm.01.L')
for _i, _w in zip([212, 234, 287, 292, 293, 295, 297, 299, 300, 301, 302, 303, 314, 315, 318, 319, 320, 321, 331, 335, 336, 337, 432, 436, 437], [0.01173, 0.8254, 0.07741, 0.08657, 0.8893, 0.1004, 0.5973, 0.6377, 0.2567, 0.8282, 0.781, 0.8912, 0.1808, 0.01372, 0.2031, 0.07318, 0.06115, 0.1963, 0.02194, 0.04991, 0.02439, 0.05451, 0.0562, 0.09281, 0.00615]): _vg.add([_i], _w, 'REPLACE')
_vg = ob_cube.vertex_groups.new(name='f_index.01.L')
for _i, _w in zip([234, 295, 297, 303, 314, 318, 319, 320, 321, 334, 335, 336, 337, 362, 363, 364, 365, 366, 367, 368, 369], [0.1397, 0.08412, 0.1845, 0.06815, 0.05589, 0.7165, 0.7195, 0.9271, 0.7857, 0.9103, 0.9113, 0.9026, 0.9152, 0.1809, 0.8333, 0.9003, 0.09396, 0.8434, 0.1223, 0.8624, 0.1379]): _vg.add([_i], _w, 'REPLACE')
_vg = ob_cube.vertex_groups.new(name='f_index.02.L')
for _i, _w in zip([334, 336, 362, 363, 364, 365, 366, 367, 368, 369, 370, 371, 372, 373, 374, 375, 376, 377], [0.001494, 0.03533, 0.7975, 0.1529, 0.09557, 0.8984, 0.1486, 0.8628, 0.1257, 0.8476, 0.1309, 0.837, 0.9031, 0.1142, 0.857, 0.1393, 0.8774, 0.07852]): _vg.add([_i], _w, 'REPLACE')
_vg = ob_cube.vertex_groups.new(name='f_index.03.L')
for _i, _w in zip([350, 351, 352, 353, 370, 371, 372, 373, 374, 375, 376, 377], [0.9812, 0.9929, 0.9857, 0.9866, 0.8654, 0.1382, 0.08697, 0.8843, 0.1298, 0.8587, 0.1108, 0.9204]): _vg.add([_i], _w, 'REPLACE')
_vg = ob_cube.vertex_groups.new(name='palm.02.L')
for _i, _w in zip([212, 284, 286, 291, 292, 293, 294, 295, 296, 297, 302, 303, 306, 307, 310, 313, 314, 315, 316, 317, 318, 319, 330, 331, 332, 334], [0.1306, 0.09382, 0.01048, 0.6802, 0.7317, 0.04927, 0.1366, 0.6777, 0.01153, 0.1329, 0.01148, 0.006751, 0.008076, 0.008873, 0.03645, 0.1109, 0.4388, 0.4116, 0.2189, 0.07946, 0.04709, 0.1641, 0.1331, 0.09924, 0.1088, 0.01991]): _vg.add([_i], _w, 'REPLACE')
_vg = ob_cube.vertex_groups.new(name='f_middle.01.L')
for _i, _w in zip([212, 291, 295, 297, 314, 315, 316, 317, 319, 330, 331, 332, 333, 378, 379, 380, 381, 382, 383, 384, 385, 387, 388, 390, 392], [0.0606, 0.1027, 0.1151, 0.05448, 0.2547, 0.2657, 0.6923, 0.8936, 0.008679, 0.7676, 0.8313, 0.8388, 0.9888, 0.8992, 0.9608, 0.9863, 0.9358, 0.9943, 0.9585, 0.9716, 0.8965, 0.08027, 0.06105, 0.05147, 0.09669]): _vg.add([_i], _w, 'REPLACE')
_vg = ob_cube.vertex_groups.new(name='f_middle.02.L')
for _i, _w in zip([348, 349, 378, 381, 383, 385, 386, 387, 388, 389, 390, 391, 392, 393], [0.01931, 0.01986, 0.08756, 0.05899, 0.0309, 0.09486, 0.1192, 0.8229, 0.8748, 0.1573, 0.9399, 0.8837, 0.8393, 0.517]): _vg.add([_i], _w, 'REPLACE')
_vg = ob_cube.vertex_groups.new(name='f_middle.03.L')
for _i, _w in zip([346, 347, 348, 349, 386, 387, 388, 389, 391, 392, 393], [0.9918, 1.008, 0.9646, 0.9648, 0.873, 0.09651, 0.0641, 0.8376, 0.1126, 0.0638, 0.4752]): _vg.add([_i], _w, 'REPLACE')
_vg = ob_cube.vertex_groups.new(name='palm.03.L')
for _i, _w in zip([212, 291, 292, 296, 298, 310, 311, 312, 313, 314, 315, 316, 323, 326, 327, 328, 329, 330, 332], [0.6971, 0.1046, 0.01186, 0.06926, 0.1073, 0.6995, 0.3923, 0.5665, 0.681, 0.06099, 0.2513, 0.05109, 0.02711, 0.1554, 0.1559, 0.1139, 0.08057, 0.07145, 0.007125]): _vg.add([_i], _w, 'REPLACE')
_vg = ob_cube.vertex_groups.new(name='f_ring.01.L')
for _i, _w in zip([212, 298, 310, 311, 312, 313, 326, 327, 328, 329, 394, 395, 396, 397, 398, 399, 400, 401, 403, 404, 406, 408], [0.03323, 0.05389, 0.1828, 0.2026, 0.1963, 0.1566, 0.7183, 0.8077, 0.8328, 0.8961, 0.8957, 0.9767, 0.9227, 0.5221, 0.9374, 0.5188, 0.9427, 0.8327, 0.07207, 0.06355, 0.05042, 0.1074]): _vg.add([_i], _w, 'REPLACE')
_vg = ob_cube.vertex_groups.new(name='f_ring.02.L')
for _i, _w in zip([342, 343, 344, 345, 394, 396, 397, 398, 399, 401, 402, 403, 404, 405, 406, 407, 408, 409], [0.08492, 0.07307, 0.02783, 0.07445, 0.1024, 0.07075, 0.4769, 0.05343, 0.4804, 0.1605, 0.929, 0.9215, 0.931, 0.95, 0.9459, 0.96, 0.8813, 0.9011]): _vg.add([_i], _w, 'REPLACE')
_vg = ob_cube.vertex_groups.new(name='f_ring.03.L')
for _i, _w in zip([342, 343, 344, 345, 402, 405, 407, 409], [0.914, 0.9263, 0.9607, 0.925, 0.06375, 0.03577, 0.02019, 0.08532]): _vg.add([_i], _w, 'REPLACE')
_vg = ob_cube.vertex_groups.new(name='palm.04.L')
for _i, _w in zip([212, 286, 288, 290, 291, 292, 294, 296, 298, 304, 305, 306, 307, 308, 309, 310, 311, 312, 322, 323, 324, 325, 326, 328, 338, 339, 340, 341, 411, 412, 414, 416], [0.003755, 0.09358, 0.05763, 0.08896, 0.04034, 0.06575, 0.6989, 0.8281, 0.7539, 0.6957, 0.7197, 0.4599, 0.6846, 0.8051, 0.7511, 0.03074, 0.3496, 0.2019, 0.843, 0.6922, 0.5061, 0.4867, 0.1055, 0.03074, 0.3168, 0.4567, 0.2724, 0.1909, 0.07055, 0.02164, 0.08347, 0.07408]): _vg.add([_i], _w, 'REPLACE')
_vg = ob_cube.vertex_groups.new(name='f_pinky.01.L')
for _i, _w in zip([298, 304, 305, 307, 308, 309, 311, 322, 323, 324, 325, 338, 339, 340, 341, 410, 411, 412, 413, 414, 415, 416, 417, 419, 420, 422, 423, 424], [0.06341, 0.004603, 0.05147, 0.05712, 0.1612, 0.228, 0.00545, 0.1273, 0.2392, 0.4766, 0.5078, 0.6511, 0.5153, 0.7092, 0.7973, 0.8517, 0.8946, 0.9307, 0.8566, 0.8774, 0.829, 0.9039, 0.8912, 0.1104, 0.1307, 0.1546, 0.004956, 0.08608]): _vg.add([_i], _w, 'REPLACE')
_vg = ob_cube.vertex_groups.new(name='f_pinky.02.L')
for _i, _w in zip([354, 355, 356, 357, 410, 411, 412, 413, 414, 415, 417, 418, 419, 420, 421, 422, 423, 424, 425], [0.04548, 0.1196, 0.1263, 0.1136, 0.1333, 0.01388, 0.01511, 0.1334, 0.02101, 0.1458, 0.09572, 0.918, 0.878, 0.856, 0.9036, 0.8214, 0.8598, 0.9045, 0.9247]): _vg.add([_i], _w, 'REPLACE')
_vg = ob_cube.vertex_groups.new(name='f_pinky.03.L')
for _i, _w in zip([354, 355, 356, 357, 418, 421, 423, 425], [0.9517, 0.8782, 0.8701, 0.8834, 0.06537, 0.07325, 0.1121, 0.06674]): _vg.add([_i], _w, 'REPLACE')
_vg = ob_cube.vertex_groups.new(name='thumb.01.L')
for _i, _w in zip([276, 277, 281, 284, 285, 287, 289, 293, 299, 300, 301, 302, 431, 432], [0.02635, 0.1041, 0.1132, 0.128, 0.8726, 0.1003, 0.9002, 0.008279, 0.1476, 0.5144, 0.07411, 0.03015, 0.05282, 0.07314]): _vg.add([_i], _w, 'REPLACE')
_vg = ob_cube.vertex_groups.new(name='thumb.02.l')
for _i, _w in zip([289, 299, 300, 301, 302, 426, 428, 430, 431, 432, 433, 434, 435, 436, 437], [0.0005165, 0.1622, 0.1714, 0.04125, 0.01223, 0.06745, 0.03307, 0.1126, 0.8637, 0.7089, 0.1747, 0.1218, 0.9183, 0.6792, 0.2087]): _vg.add([_i], _w, 'REPLACE')
_vg = ob_cube.vertex_groups.new(name='thumb.03.L')
for _i, _w in zip([299, 300, 426, 427, 428, 429, 430, 431, 432, 433, 434, 435, 436, 437], [0.02645, 0.02264, 0.922, 0.9747, 0.9511, 0.9787, 0.879, 0.07362, 0.1597, 0.793, 0.8716, 0.05127, 0.2105, 0.7587]): _vg.add([_i], _w, 'REPLACE')
_vg = ob_cube.vertex_groups.new(name='thigh.L')
for _i, _w in zip([57, 101, 104, 111, 117, 118, 119, 120, 121, 122, 123, 124, 125, 126, 127, 128, 129, 130, 131, 132, 133, 134, 135, 136, 137, 138, 139, 140, 141, 142, 143, 144, 145, 146, 147, 148, 149, 150, 151, 152, 153, 154, 155, 156, 157, 158, 159, 160, 199, 201, 202, 203, 204, 205, 445, 446, 447, 448, 449, 450, 451, 452, 488, 489, 490, 491, 492, 493, 494, 495, 496, 497, 498, 499, 500, 501, 502, 503, 504, 505, 506, 507, 508, 509, 514, 517, 533, 534, 535, 536, 537, 538, 539, 540, 549, 550], [0.4823, 0.1583, 0.09104, 0.2347, 0.5696, 0.08076, 0.1905, 0.1539, 0.2688, 0.2499, 0.1738, 0.1773, 0.2548, 0.4767, 0.4303, 0.5746, 0.3817, 0.2783, 0.2766, 0.3596, 0.8271, 0.7938, 0.8215, 0.9359, 0.8694, 0.8601, 0.9202, 0.9581, 0.9856, 0.9836, 0.9762, 0.9323, 0.967, 0.9468, 0.9726, 0.9743, 0.9597, 0.9693, 0.9414, 0.1024, 0.06563, 0.09285, 0.05654, 0.08757, 0.07077, 0.05528, 0.09564, 0.0005546, 0.05642, 0.002983, 0.07466, 0.07403, 0.0566, 0.06798, 0.9902, 0.9862, 0.9835, 0.9883, 0.991, 0.9936, 0.9952, 0.994, 0.7147, 0.3033, 0.3093, 0.6405, 0.7191, 0.2992, 0.2606, 0.7857, 0.3005, 0.8028, 0.6115, 0.8475, 0.796, 0.2849, 0.2602, 0.7772, 0.3639, 0.2033, 0.164, 0.2652, 0.6332, 0.4336, 0.0084, 0.005757, 0.7522, 0.9249, 0.9082, 0.6598, 0.6305, 0.9355, 0.2652, 0.3606, 0.394, 0.3055]): _vg.add([_i], _w, 'REPLACE')
_vg = ob_cube.vertex_groups.new(name='shin.L')
for _i, _w in zip([144, 145, 146, 147, 148, 149, 150, 151, 152, 153, 154, 155, 156, 157, 158, 159, 160, 161, 162, 163, 164, 165, 166, 167, 168, 169, 170, 171, 172, 173, 174, 175, 176, 177, 178, 179, 180, 181, 182, 183, 184, 185, 186, 188, 189, 191, 462, 463, 464, 465, 466, 467, 488, 489, 490, 491, 492, 493, 494, 495, 496, 497, 498, 499, 500, 501, 502, 503, 541, 542, 543, 545, 547], [0.06694, 0.01447, 0.05217, 0.003732, 0.0006144, 0.03017, 0.01105, 0.05811, 0.8975, 0.9343, 0.907, 0.9434, 0.9124, 0.9292, 0.9447, 0.9042, 0.9743, 0.9853, 0.9774, 0.9915, 0.9926, 0.984, 0.9907, 0.9769, 0.9913, 0.9951, 0.9924, 0.9978, 0.9989, 0.995, 0.9977, 0.9925, 0.985, 0.9807, 0.9828, 0.9801, 0.981, 0.9829, 0.9812, 0.9879, 0.4914, 0.1281, 0.4501, 0.054, 0.1167, 0.457, 0.08488, 0.08409, 0.08344, 0.03408, 0.02298, 0.04031, 0.2851, 0.6966, 0.6906, 0.3593, 0.2807, 0.7007, 0.7394, 0.2141, 0.6995, 0.1971, 0.3885, 0.1524, 0.2039, 0.7151, 0.7397, 0.2227, 0.1129, 0.1255, 0.1143, 0.05618, 0.04959]): _vg.add([_i], _w, 'REPLACE')
_vg = ob_cube.vertex_groups.new(name='foot.L')
for _i, _w in zip([184, 185, 186, 187, 188, 189, 190, 191, 455, 459, 460, 461, 462, 463, 464, 465, 466, 467, 468, 469, 470, 541, 542, 543, 544, 545, 546, 547, 548], [0.5083, 0.868, 0.5491, 0.9667, 0.9401, 0.8804, 0.972, 0.5424, 0.004577, 0.06857, 0.008224, 0.06711, 0.9046, 0.9052, 0.9045, 0.9373, 0.942, 0.9374, 0.9216, 0.9248, 0.9412, 0.8769, 0.8663, 0.8766, 0.1694, 0.9275, 0.9325, 0.9313, 0.9231]): _vg.add([_i], _w, 'REPLACE')
_vg = ob_cube.vertex_groups.new(name='toe.L')
for _i, _w in zip([453, 454, 455, 456, 457, 458, 459, 460, 461, 468, 469, 470, 471, 472, 473, 474, 475, 476, 544, 546, 548], [0.9821, 0.9968, 0.9721, 0.9843, 0.9967, 0.997, 0.9311, 0.9707, 0.9323, 0.07226, 0.07023, 0.05183, 0.9995, 0.9941, 0.9963, 0.9984, 0.9937, 0.9974, 0.8293, 0.06184, 0.07043]): _vg.add([_i], _w, 'REPLACE')
_vg = ob_cube.vertex_groups.new(name='hand IK.L')
for _i, _w in zip([276, 278, 280, 282, 283, 284, 286, 288, 290, 294, 304, 305, 306, 307], [0.0102, 0.09537, 0.08777, 0.1233, 0.1111, 0.1011, 0.6106, 0.8309, 0.7004, 0.08753, 0.2301, 0.19, 0.4389, 0.1861]): _vg.add([_i], _w, 'REPLACE')
_vg = ob_cube.vertex_groups.new(name='shoulder.R')
_vg = ob_cube.vertex_groups.new(name='upper_arm.R')
_vg = ob_cube.vertex_groups.new(name='forearm.R')
_vg = ob_cube.vertex_groups.new(name='hand.R')
_vg = ob_cube.vertex_groups.new(name='palm.01.R')
_vg = ob_cube.vertex_groups.new(name='f_index.01.R')
_vg = ob_cube.vertex_groups.new(name='f_index.02.R')
_vg = ob_cube.vertex_groups.new(name='f_index.03.R')
_vg = ob_cube.vertex_groups.new(name='palm.02.R')
_vg = ob_cube.vertex_groups.new(name='f_middle.01.R')
_vg = ob_cube.vertex_groups.new(name='f_middle.02.R')
_vg = ob_cube.vertex_groups.new(name='f_middle.03.R')
_vg = ob_cube.vertex_groups.new(name='palm.03.R')
_vg = ob_cube.vertex_groups.new(name='f_ring.01.R')
_vg = ob_cube.vertex_groups.new(name='f_ring.02.R')
_vg = ob_cube.vertex_groups.new(name='f_ring.03.R')
_vg = ob_cube.vertex_groups.new(name='palm.04.R')
_vg = ob_cube.vertex_groups.new(name='f_pinky.01.R')
_vg = ob_cube.vertex_groups.new(name='thumb.01.R')
_vg = ob_cube.vertex_groups.new(name='thumb.02.r')
_vg = ob_cube.vertex_groups.new(name='thigh.R')
_vg = ob_cube.vertex_groups.new(name='shin.R')
_vg = ob_cube.vertex_groups.new(name='foot.R')
_vg = ob_cube.vertex_groups.new(name='toe.R')
_vg = ob_cube.vertex_groups.new(name='hand IK.R')
_m = ob_cube.modifiers.new('Mirror', 'MIRROR')
_m.use_clip = True
_m = ob_cube.modifiers.new('Subsurf', 'SUBSURF')
_m.uv_smooth = 'PRESERVE_CORNERS'
_m.quality = 2
_m.levels = 2
_m.show_only_control_edges = False
_m = ob_cube.modifiers.new('Armature', 'ARMATURE')
_m.object = ob_armature
ob_lamp.location = (4.076, 1.005, 5.904)
ob_lamp.rotation_euler = (0.6503, 0.05522, 1.866)
ob_lamp.lock_rotations_4d = False
ob_lamp.empty_display_type = 'ARROWS'
ob_lamp.color = (0.0, 0.0, 0.0, 0.0)
ob_lamp.lineart.crease_threshold = 0.0
ob_camera.location = (7.481, -6.508, 5.344)
ob_camera.rotation_euler = (1.109, 0.01082, 0.8149)
ob_camera.lock_rotations_4d = False
ob_camera.empty_display_type = 'ARROWS'
ob_camera.color = (0.0, 0.0, 0.0, 0.0)
ob_camera.display_type = 'WIRE'
ob_camera.lineart.crease_threshold = 0.0

# ---- collection membership
col_collection_1.objects.link(ob_armature)
col_collection_1.objects.link(ob_cube)
col_collection_1.objects.link(ob_lamp)
col_collection_1.objects.link(ob_camera)

# ---- scene / render settings (as saved in the file)
scene.camera = ob_camera
scene.frame_start = 1; scene.frame_end = 250; scene.frame_set(0)
scene.render.engine = 'BLENDER_EEVEE_NEXT'
scene.render.resolution_percentage = 50
scene.render.dither_intensity = 0.0
scene.cycles.use_denoising = False
scene.cycles.samples = 128
scene.cycles.sampling_pattern = 'TABULATED_SOBOL'
scene.cycles.light_sampling_threshold = 0.0
scene.cycles.use_adaptive_sampling = False
scene.cycles.use_light_tree = False
scene.cycles.blur_glossy = 0.0
scene.cycles.sample_clamp_indirect = 0.0
scene.view_settings.view_transform = 'Standard'
bpy.context.view_layer.update()
